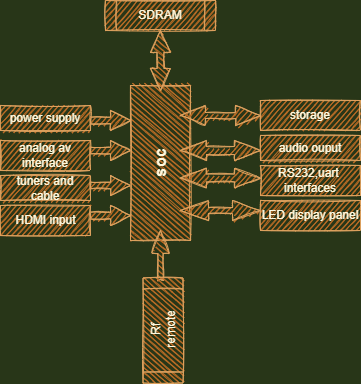

The diagram above was exported from draw.io. Its source (the exported page's mxGraphModel, read from the mxfile embedded in the PNG):
<mxGraphModel dx="862" dy="520" grid="1" gridSize="10" guides="1" tooltips="1" connect="1" arrows="1" fold="1" page="1" pageScale="1" pageWidth="850" pageHeight="1100" background="#283618" math="0" shadow="0">
  <root>
    <mxCell id="0" />
    <mxCell id="1" parent="0" />
    <mxCell id="Ndpj2J4KyxAxYIJOVi69-1" value="&lt;font style=&quot;font-size: 17px&quot;&gt;&lt;b&gt;soc&lt;/b&gt;&lt;/font&gt;" style="rounded=0;whiteSpace=wrap;html=1;rotation=-90;sketch=1;fillColor=#BC6C25;strokeColor=#DDA15E;fontColor=#FEFAE0;" vertex="1" parent="1">
      <mxGeometry x="342.5" y="232.5" width="155" height="60" as="geometry" />
    </mxCell>
    <mxCell id="Ndpj2J4KyxAxYIJOVi69-3" value="" style="html=1;shadow=0;dashed=0;align=center;verticalAlign=middle;shape=mxgraph.arrows2.arrow;dy=0.67;dx=20;notch=0;fillColor=#BC6C25;fontColor=#FEFAE0;strokeColor=#DDA15E;rounded=0;sketch=1;" vertex="1" parent="1">
      <mxGeometry x="350" y="210" width="40" height="20" as="geometry" />
    </mxCell>
    <mxCell id="Ndpj2J4KyxAxYIJOVi69-4" value="" style="html=1;shadow=0;dashed=0;align=center;verticalAlign=middle;shape=mxgraph.arrows2.arrow;dy=0.67;dx=20;notch=0;fillColor=#BC6C25;fontColor=#FEFAE0;strokeColor=#DDA15E;rounded=0;sketch=1;" vertex="1" parent="1">
      <mxGeometry x="350" y="240" width="40" height="20" as="geometry" />
    </mxCell>
    <mxCell id="Ndpj2J4KyxAxYIJOVi69-6" value="" style="html=1;shadow=0;dashed=0;align=center;verticalAlign=middle;shape=mxgraph.arrows2.arrow;dy=0.67;dx=20;notch=0;fillColor=#BC6C25;fontColor=#FEFAE0;strokeColor=#DDA15E;rounded=0;sketch=1;" vertex="1" parent="1">
      <mxGeometry x="350" y="275" width="40" height="20" as="geometry" />
    </mxCell>
    <mxCell id="Ndpj2J4KyxAxYIJOVi69-7" value="" style="html=1;shadow=0;dashed=0;align=center;verticalAlign=middle;shape=mxgraph.arrows2.arrow;dy=0.67;dx=20;notch=0;fillColor=#BC6C25;fontColor=#FEFAE0;strokeColor=#DDA15E;rounded=0;sketch=1;" vertex="1" parent="1">
      <mxGeometry x="350" y="305" width="40" height="20" as="geometry" />
    </mxCell>
    <mxCell id="Ndpj2J4KyxAxYIJOVi69-8" value="power supply" style="rounded=0;whiteSpace=wrap;html=1;sketch=1;fillColor=#BC6C25;strokeColor=#DDA15E;fontColor=#FEFAE0;" vertex="1" parent="1">
      <mxGeometry x="260" y="205" width="90" height="25" as="geometry" />
    </mxCell>
    <mxCell id="Ndpj2J4KyxAxYIJOVi69-9" value="analog av interface" style="rounded=0;whiteSpace=wrap;html=1;sketch=1;fillColor=#BC6C25;strokeColor=#DDA15E;fontColor=#FEFAE0;" vertex="1" parent="1">
      <mxGeometry x="260" y="240" width="90" height="30" as="geometry" />
    </mxCell>
    <mxCell id="Ndpj2J4KyxAxYIJOVi69-10" value="tuners and cable" style="rounded=0;whiteSpace=wrap;html=1;sketch=1;fillColor=#BC6C25;strokeColor=#DDA15E;fontColor=#FEFAE0;" vertex="1" parent="1">
      <mxGeometry x="260" y="275" width="90" height="25" as="geometry" />
    </mxCell>
    <mxCell id="Ndpj2J4KyxAxYIJOVi69-11" value="HDMI input" style="rounded=0;html=1;sketch=1;fillColor=#BC6C25;strokeColor=#DDA15E;fontColor=#FEFAE0;" vertex="1" parent="1">
      <mxGeometry x="260" y="305" width="90" height="30" as="geometry" />
    </mxCell>
    <mxCell id="Ndpj2J4KyxAxYIJOVi69-13" value="SDRAM" style="shape=process;whiteSpace=wrap;html=1;backgroundOutline=1;strokeColor=#DDA15E;rounded=0;sketch=1;fillColor=#BC6C25;fontColor=#FEFAE0;" vertex="1" parent="1">
      <mxGeometry x="365" y="100" width="110" height="30" as="geometry" />
    </mxCell>
    <mxCell id="Ndpj2J4KyxAxYIJOVi69-14" value="" style="html=1;shadow=0;dashed=0;align=center;verticalAlign=middle;shape=mxgraph.arrows2.twoWayArrow;dy=0.65;dx=22;rotation=-90;fillColor=#BC6C25;fontColor=#FEFAE0;strokeColor=#DDA15E;rounded=0;sketch=1;" vertex="1" parent="1">
      <mxGeometry x="390" y="150" width="60" height="20" as="geometry" />
    </mxCell>
    <mxCell id="Ndpj2J4KyxAxYIJOVi69-15" value="" style="html=1;shadow=0;dashed=0;align=center;verticalAlign=middle;shape=mxgraph.arrows2.twoWayArrow;dy=0.7;dx=25;fillColor=#BC6C25;strokeColor=#DDA15E;rounded=0;sketch=1;fontColor=#FEFAE0;" vertex="1" parent="1">
      <mxGeometry x="440" y="205" width="80" height="20" as="geometry" />
    </mxCell>
    <mxCell id="Ndpj2J4KyxAxYIJOVi69-16" value="" style="html=1;shadow=0;dashed=0;align=center;verticalAlign=middle;shape=mxgraph.arrows2.twoWayArrow;dy=0.6;dx=26;fillColor=#BC6C25;strokeColor=#DDA15E;rounded=0;sketch=1;fontColor=#FEFAE0;" vertex="1" parent="1">
      <mxGeometry x="440" y="240" width="80" height="20" as="geometry" />
    </mxCell>
    <mxCell id="Ndpj2J4KyxAxYIJOVi69-17" value="" style="html=1;shadow=0;dashed=0;align=center;verticalAlign=middle;shape=mxgraph.arrows2.twoWayArrow;dy=0.6;dx=26;fillColor=#BC6C25;strokeColor=#DDA15E;rounded=0;sketch=1;fontColor=#FEFAE0;" vertex="1" parent="1">
      <mxGeometry x="440" y="267.5" width="80" height="20" as="geometry" />
    </mxCell>
    <mxCell id="Ndpj2J4KyxAxYIJOVi69-18" value="" style="html=1;shadow=0;dashed=0;align=center;verticalAlign=middle;shape=mxgraph.arrows2.twoWayArrow;dy=0.7;dx=28;fillColor=#BC6C25;strokeColor=#DDA15E;rounded=0;sketch=1;fontColor=#FEFAE0;" vertex="1" parent="1">
      <mxGeometry x="440" y="300" width="80" height="20" as="geometry" />
    </mxCell>
    <mxCell id="Ndpj2J4KyxAxYIJOVi69-19" value="storage" style="rounded=0;whiteSpace=wrap;html=1;sketch=1;fillColor=#BC6C25;strokeColor=#DDA15E;fontColor=#FEFAE0;" vertex="1" parent="1">
      <mxGeometry x="520" y="200" width="100" height="30" as="geometry" />
    </mxCell>
    <mxCell id="Ndpj2J4KyxAxYIJOVi69-21" value="audio ouput" style="rounded=0;whiteSpace=wrap;html=1;sketch=1;fillColor=#BC6C25;strokeColor=#DDA15E;fontColor=#FEFAE0;" vertex="1" parent="1">
      <mxGeometry x="520" y="235" width="100" height="25" as="geometry" />
    </mxCell>
    <mxCell id="Ndpj2J4KyxAxYIJOVi69-22" value="RS232,uart&amp;nbsp;&lt;br&gt;interfaces" style="rounded=0;whiteSpace=wrap;html=1;sketch=1;fillColor=#BC6C25;strokeColor=#DDA15E;fontColor=#FEFAE0;" vertex="1" parent="1">
      <mxGeometry x="520" y="265" width="100" height="30" as="geometry" />
    </mxCell>
    <mxCell id="Ndpj2J4KyxAxYIJOVi69-23" value="LED display panel" style="rounded=0;whiteSpace=wrap;html=1;sketch=1;fillColor=#BC6C25;strokeColor=#DDA15E;fontColor=#FEFAE0;" vertex="1" parent="1">
      <mxGeometry x="520" y="300" width="100" height="30" as="geometry" />
    </mxCell>
    <mxCell id="Ndpj2J4KyxAxYIJOVi69-24" value="" style="html=1;shadow=0;dashed=0;align=center;verticalAlign=middle;shape=mxgraph.arrows2.arrow;dy=0.69;dx=23;direction=north;notch=1;rounded=0;sketch=1;fillColor=#BC6C25;strokeColor=#DDA15E;fontColor=#FEFAE0;" vertex="1" parent="1">
      <mxGeometry x="411.25" y="330" width="17.5" height="50" as="geometry" />
    </mxCell>
    <mxCell id="Ndpj2J4KyxAxYIJOVi69-25" value="Rf&lt;br&gt;remote&lt;br&gt;" style="shape=process;whiteSpace=wrap;html=1;backgroundOutline=1;rotation=-90;strokeColor=#DDA15E;rounded=0;sketch=1;fillColor=#BC6C25;fontColor=#FEFAE0;" vertex="1" parent="1">
      <mxGeometry x="370" y="410" width="105" height="40" as="geometry" />
    </mxCell>
  </root>
</mxGraphModel>